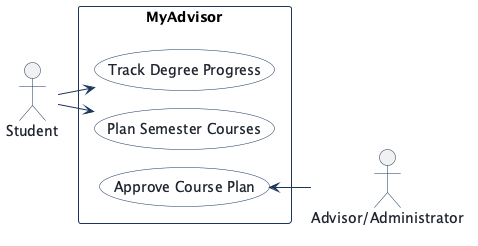

The diagram above was rendered by PlantUML. Its source (embedded in the PNG):
@startuml
!pragma layout smetana
!pragma layout smetana
left to right direction
skinparam shadowing false
skinparam actorBorderColor #1B365D
skinparam actorFontColor #1E232D
skinparam usecaseBackgroundColor #FFFFFF
skinparam usecaseBorderColor #1B365D
skinparam usecaseFontColor #1E232D
skinparam rectangleBorderColor #1B365D
skinparam rectangleBackgroundColor #F8FAFC
skinparam arrowColor #1B365D

actor "Student" as Student

rectangle "MyAdvisor" {
  usecase "Track Degree Progress" as Track_Degree_Progress
  usecase "Plan Semester Courses" as Plan_Semester_Courses
  usecase "Approve Course Plan" as Approve_Course_Plan
}

actor "Advisor/Administrator" as Advisor_Administrator

Student --> Track_Degree_Progress
Student --> Plan_Semester_Courses
Approve_Course_Plan <-- Advisor_Administrator

@enduml